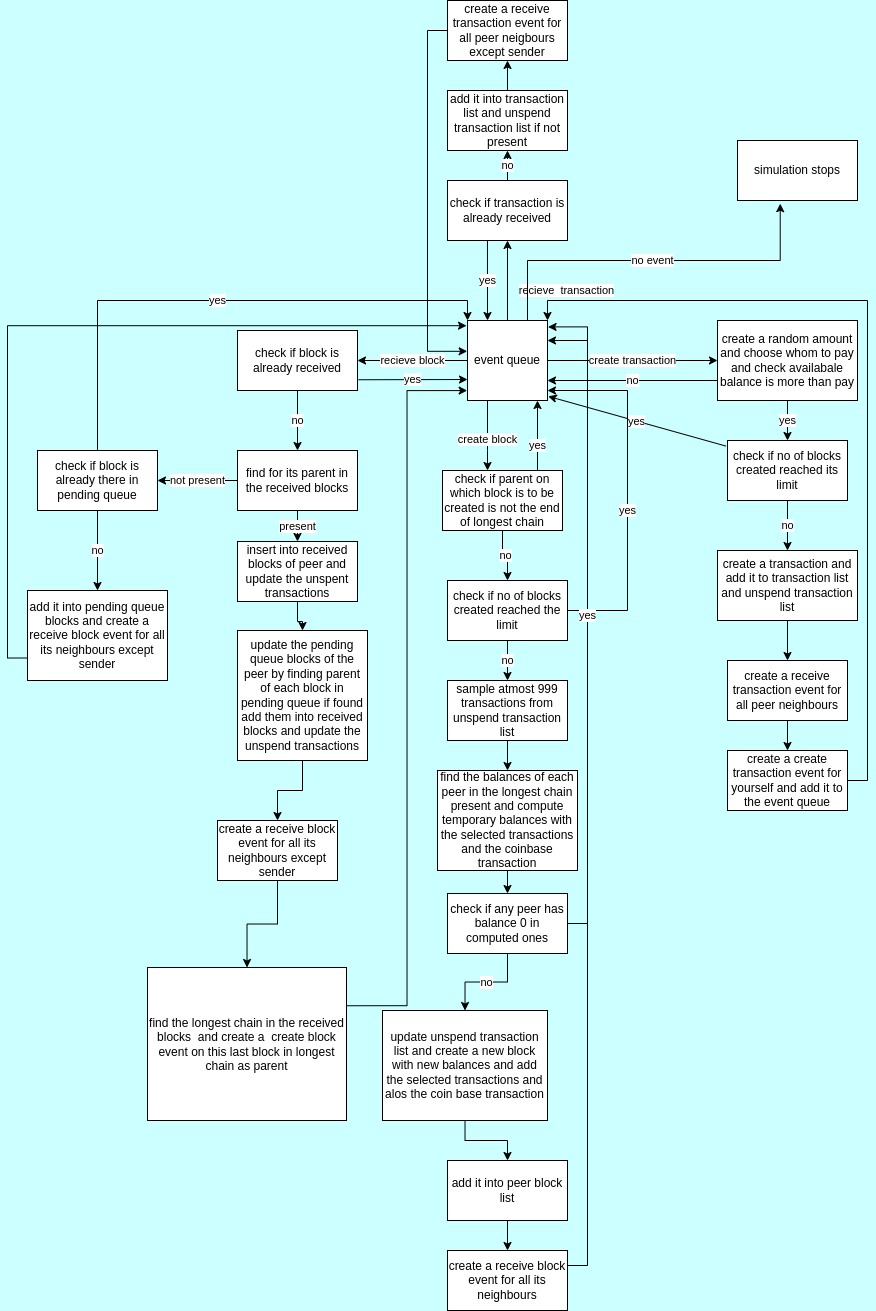

The diagram above was exported from draw.io. Its source (the exported page's mxGraphModel, read from the mxfile embedded in the PNG):
<mxGraphModel dx="650" dy="378" grid="1" gridSize="10" guides="1" tooltips="1" connect="1" arrows="1" fold="1" page="1" pageScale="1" pageWidth="1169" pageHeight="1654" background="#CCFFFF" math="0" shadow="0">
  <root>
    <mxCell id="WIyWlLk6GJQsqaUBKTNV-0" />
    <mxCell id="WIyWlLk6GJQsqaUBKTNV-1" parent="WIyWlLk6GJQsqaUBKTNV-0" />
    <mxCell id="QrabX2XD9QzuqUCi37pl-5" value="create transaction" style="edgeStyle=orthogonalEdgeStyle;rounded=0;orthogonalLoop=1;jettySize=auto;html=1;entryX=0;entryY=0.5;entryDx=0;entryDy=0;" parent="WIyWlLk6GJQsqaUBKTNV-1" source="QrabX2XD9QzuqUCi37pl-3" target="QrabX2XD9QzuqUCi37pl-13" edge="1">
      <mxGeometry relative="1" as="geometry">
        <mxPoint x="840" y="410" as="targetPoint" />
      </mxGeometry>
    </mxCell>
    <mxCell id="QrabX2XD9QzuqUCi37pl-7" value="recieve&amp;nbsp; transaction" style="edgeStyle=orthogonalEdgeStyle;rounded=0;orthogonalLoop=1;jettySize=auto;html=1;" parent="WIyWlLk6GJQsqaUBKTNV-1" source="QrabX2XD9QzuqUCi37pl-3" edge="1">
      <mxGeometry x="-0.2547" y="-60" relative="1" as="geometry">
        <mxPoint x="720" y="290" as="targetPoint" />
        <mxPoint x="-1" as="offset" />
      </mxGeometry>
    </mxCell>
    <mxCell id="QrabX2XD9QzuqUCi37pl-9" value="recieve block" style="edgeStyle=orthogonalEdgeStyle;rounded=0;orthogonalLoop=1;jettySize=auto;html=1;entryX=1;entryY=0.5;entryDx=0;entryDy=0;" parent="WIyWlLk6GJQsqaUBKTNV-1" source="QrabX2XD9QzuqUCi37pl-3" target="QrabX2XD9QzuqUCi37pl-16" edge="1">
      <mxGeometry relative="1" as="geometry">
        <mxPoint x="600" y="410" as="targetPoint" />
      </mxGeometry>
    </mxCell>
    <mxCell id="QrabX2XD9QzuqUCi37pl-11" value="create block" style="edgeStyle=orthogonalEdgeStyle;rounded=0;orthogonalLoop=1;jettySize=auto;html=1;" parent="WIyWlLk6GJQsqaUBKTNV-1" source="QrabX2XD9QzuqUCi37pl-3" target="QrabX2XD9QzuqUCi37pl-85" edge="1">
      <mxGeometry x="0.1111" relative="1" as="geometry">
        <mxPoint x="700" y="520" as="targetPoint" />
        <Array as="points">
          <mxPoint x="700" y="500" />
          <mxPoint x="700" y="500" />
        </Array>
        <mxPoint as="offset" />
      </mxGeometry>
    </mxCell>
    <mxCell id="QrabX2XD9QzuqUCi37pl-3" value="event queue" style="whiteSpace=wrap;html=1;aspect=fixed;" parent="WIyWlLk6GJQsqaUBKTNV-1" vertex="1">
      <mxGeometry x="680" y="370" width="80" height="80" as="geometry" />
    </mxCell>
    <mxCell id="QrabX2XD9QzuqUCi37pl-43" value="no" style="edgeStyle=orthogonalEdgeStyle;rounded=0;orthogonalLoop=1;jettySize=auto;html=1;" parent="WIyWlLk6GJQsqaUBKTNV-1" source="QrabX2XD9QzuqUCi37pl-10" target="QrabX2XD9QzuqUCi37pl-42" edge="1">
      <mxGeometry relative="1" as="geometry" />
    </mxCell>
    <mxCell id="QrabX2XD9QzuqUCi37pl-88" value="yes" style="edgeStyle=orthogonalEdgeStyle;rounded=0;orthogonalLoop=1;jettySize=auto;html=1;exitX=1;exitY=0.5;exitDx=0;exitDy=0;" parent="WIyWlLk6GJQsqaUBKTNV-1" edge="1">
      <mxGeometry relative="1" as="geometry">
        <mxPoint x="760" y="440" as="targetPoint" />
        <mxPoint x="740" y="660" as="sourcePoint" />
        <Array as="points">
          <mxPoint x="840" y="660" />
          <mxPoint x="840" y="440" />
        </Array>
      </mxGeometry>
    </mxCell>
    <mxCell id="QrabX2XD9QzuqUCi37pl-10" value="check if no of blocks created reached the limit" style="whiteSpace=wrap;html=1;" parent="WIyWlLk6GJQsqaUBKTNV-1" vertex="1">
      <mxGeometry x="660" y="630" width="120" height="60" as="geometry" />
    </mxCell>
    <mxCell id="QrabX2XD9QzuqUCi37pl-22" value="no" style="edgeStyle=orthogonalEdgeStyle;rounded=0;orthogonalLoop=1;jettySize=auto;html=1;exitX=0;exitY=0.75;exitDx=0;exitDy=0;entryX=1;entryY=0.75;entryDx=0;entryDy=0;" parent="WIyWlLk6GJQsqaUBKTNV-1" source="QrabX2XD9QzuqUCi37pl-13" target="QrabX2XD9QzuqUCi37pl-3" edge="1">
      <mxGeometry relative="1" as="geometry" />
    </mxCell>
    <mxCell id="QrabX2XD9QzuqUCi37pl-32" value="yes" style="edgeStyle=orthogonalEdgeStyle;rounded=0;orthogonalLoop=1;jettySize=auto;html=1;" parent="WIyWlLk6GJQsqaUBKTNV-1" source="QrabX2XD9QzuqUCi37pl-13" target="QrabX2XD9QzuqUCi37pl-31" edge="1">
      <mxGeometry relative="1" as="geometry" />
    </mxCell>
    <mxCell id="QrabX2XD9QzuqUCi37pl-13" value="create a random amount and choose whom to pay and check availabale balance is more than pay" style="whiteSpace=wrap;html=1;" parent="WIyWlLk6GJQsqaUBKTNV-1" vertex="1">
      <mxGeometry x="930" y="370" width="140" height="80" as="geometry" />
    </mxCell>
    <mxCell id="QrabX2XD9QzuqUCi37pl-62" value="no" style="edgeStyle=orthogonalEdgeStyle;rounded=0;orthogonalLoop=1;jettySize=auto;html=1;" parent="WIyWlLk6GJQsqaUBKTNV-1" source="QrabX2XD9QzuqUCi37pl-15" target="QrabX2XD9QzuqUCi37pl-61" edge="1">
      <mxGeometry relative="1" as="geometry" />
    </mxCell>
    <mxCell id="QrabX2XD9QzuqUCi37pl-15" value="check if transaction is already received" style="rounded=0;whiteSpace=wrap;html=1;" parent="WIyWlLk6GJQsqaUBKTNV-1" vertex="1">
      <mxGeometry x="660" y="230" width="120" height="60" as="geometry" />
    </mxCell>
    <mxCell id="QrabX2XD9QzuqUCi37pl-67" value="no" style="edgeStyle=orthogonalEdgeStyle;rounded=0;orthogonalLoop=1;jettySize=auto;html=1;" parent="WIyWlLk6GJQsqaUBKTNV-1" source="QrabX2XD9QzuqUCi37pl-16" target="QrabX2XD9QzuqUCi37pl-66" edge="1">
      <mxGeometry relative="1" as="geometry" />
    </mxCell>
    <mxCell id="QrabX2XD9QzuqUCi37pl-16" value="check if block is already received" style="rounded=0;whiteSpace=wrap;html=1;" parent="WIyWlLk6GJQsqaUBKTNV-1" vertex="1">
      <mxGeometry x="450" y="380" width="120" height="60" as="geometry" />
    </mxCell>
    <mxCell id="QrabX2XD9QzuqUCi37pl-26" value="" style="edgeStyle=orthogonalEdgeStyle;rounded=0;orthogonalLoop=1;jettySize=auto;html=1;" parent="WIyWlLk6GJQsqaUBKTNV-1" source="QrabX2XD9QzuqUCi37pl-23" target="QrabX2XD9QzuqUCi37pl-25" edge="1">
      <mxGeometry relative="1" as="geometry" />
    </mxCell>
    <mxCell id="QrabX2XD9QzuqUCi37pl-23" value="create a transaction and add it to transaction list and unspend transaction list" style="whiteSpace=wrap;html=1;" parent="WIyWlLk6GJQsqaUBKTNV-1" vertex="1">
      <mxGeometry x="930" y="600" width="140" height="70" as="geometry" />
    </mxCell>
    <mxCell id="QrabX2XD9QzuqUCi37pl-28" value="" style="edgeStyle=orthogonalEdgeStyle;rounded=0;orthogonalLoop=1;jettySize=auto;html=1;" parent="WIyWlLk6GJQsqaUBKTNV-1" source="QrabX2XD9QzuqUCi37pl-25" target="QrabX2XD9QzuqUCi37pl-27" edge="1">
      <mxGeometry relative="1" as="geometry" />
    </mxCell>
    <mxCell id="QrabX2XD9QzuqUCi37pl-25" value="create a receive transaction event for all peer neighbours" style="whiteSpace=wrap;html=1;" parent="WIyWlLk6GJQsqaUBKTNV-1" vertex="1">
      <mxGeometry x="940" y="710" width="120" height="60" as="geometry" />
    </mxCell>
    <mxCell id="QrabX2XD9QzuqUCi37pl-77" style="edgeStyle=orthogonalEdgeStyle;rounded=0;orthogonalLoop=1;jettySize=auto;html=1;exitX=1;exitY=0.5;exitDx=0;exitDy=0;entryX=1;entryY=0;entryDx=0;entryDy=0;" parent="WIyWlLk6GJQsqaUBKTNV-1" source="QrabX2XD9QzuqUCi37pl-27" target="QrabX2XD9QzuqUCi37pl-3" edge="1">
      <mxGeometry relative="1" as="geometry" />
    </mxCell>
    <mxCell id="QrabX2XD9QzuqUCi37pl-27" value="create a create transaction event for yourself and add it to the event queue" style="whiteSpace=wrap;html=1;" parent="WIyWlLk6GJQsqaUBKTNV-1" vertex="1">
      <mxGeometry x="940" y="800" width="120" height="60" as="geometry" />
    </mxCell>
    <mxCell id="QrabX2XD9QzuqUCi37pl-33" value="no" style="edgeStyle=orthogonalEdgeStyle;rounded=0;orthogonalLoop=1;jettySize=auto;html=1;" parent="WIyWlLk6GJQsqaUBKTNV-1" source="QrabX2XD9QzuqUCi37pl-31" target="QrabX2XD9QzuqUCi37pl-23" edge="1">
      <mxGeometry relative="1" as="geometry" />
    </mxCell>
    <mxCell id="QrabX2XD9QzuqUCi37pl-31" value="check if no of blocks created reached its limit" style="whiteSpace=wrap;html=1;" parent="WIyWlLk6GJQsqaUBKTNV-1" vertex="1">
      <mxGeometry x="940" y="490" width="120" height="60" as="geometry" />
    </mxCell>
    <mxCell id="QrabX2XD9QzuqUCi37pl-41" value="yes" style="endArrow=classic;html=1;rounded=0;entryX=1.009;entryY=0.948;entryDx=0;entryDy=0;entryPerimeter=0;exitX=-0.013;exitY=0.093;exitDx=0;exitDy=0;exitPerimeter=0;" parent="WIyWlLk6GJQsqaUBKTNV-1" source="QrabX2XD9QzuqUCi37pl-31" target="QrabX2XD9QzuqUCi37pl-3" edge="1">
      <mxGeometry width="50" height="50" relative="1" as="geometry">
        <mxPoint x="750" y="520" as="sourcePoint" />
        <mxPoint x="800" y="470" as="targetPoint" />
      </mxGeometry>
    </mxCell>
    <mxCell id="QrabX2XD9QzuqUCi37pl-46" value="" style="edgeStyle=orthogonalEdgeStyle;rounded=0;orthogonalLoop=1;jettySize=auto;html=1;" parent="WIyWlLk6GJQsqaUBKTNV-1" source="QrabX2XD9QzuqUCi37pl-42" target="QrabX2XD9QzuqUCi37pl-45" edge="1">
      <mxGeometry relative="1" as="geometry" />
    </mxCell>
    <mxCell id="QrabX2XD9QzuqUCi37pl-42" value="sample atmost 999 transactions from unspend transaction list" style="whiteSpace=wrap;html=1;" parent="WIyWlLk6GJQsqaUBKTNV-1" vertex="1">
      <mxGeometry x="660" y="730" width="120" height="60" as="geometry" />
    </mxCell>
    <mxCell id="QrabX2XD9QzuqUCi37pl-44" value="yes" style="endArrow=classic;html=1;rounded=0;entryX=0.875;entryY=1;entryDx=0;entryDy=0;entryPerimeter=0;" parent="WIyWlLk6GJQsqaUBKTNV-1" target="QrabX2XD9QzuqUCi37pl-3" edge="1">
      <mxGeometry width="50" height="50" relative="1" as="geometry">
        <mxPoint x="750" y="540" as="sourcePoint" />
        <mxPoint x="800" y="490" as="targetPoint" />
      </mxGeometry>
    </mxCell>
    <mxCell id="QrabX2XD9QzuqUCi37pl-48" value="" style="edgeStyle=orthogonalEdgeStyle;rounded=0;orthogonalLoop=1;jettySize=auto;html=1;" parent="WIyWlLk6GJQsqaUBKTNV-1" source="QrabX2XD9QzuqUCi37pl-45" target="QrabX2XD9QzuqUCi37pl-47" edge="1">
      <mxGeometry relative="1" as="geometry" />
    </mxCell>
    <mxCell id="QrabX2XD9QzuqUCi37pl-45" value="find the balances of each peer in the longest chain present and compute temporary balances with the selected transactions and the coinbase transaction" style="whiteSpace=wrap;html=1;" parent="WIyWlLk6GJQsqaUBKTNV-1" vertex="1">
      <mxGeometry x="650" y="820" width="140" height="100" as="geometry" />
    </mxCell>
    <mxCell id="QrabX2XD9QzuqUCi37pl-53" value="no" style="edgeStyle=orthogonalEdgeStyle;rounded=0;orthogonalLoop=1;jettySize=auto;html=1;" parent="WIyWlLk6GJQsqaUBKTNV-1" source="QrabX2XD9QzuqUCi37pl-47" target="QrabX2XD9QzuqUCi37pl-52" edge="1">
      <mxGeometry relative="1" as="geometry" />
    </mxCell>
    <mxCell id="QrabX2XD9QzuqUCi37pl-47" value="check if any peer has balance 0 in computed ones" style="whiteSpace=wrap;html=1;" parent="WIyWlLk6GJQsqaUBKTNV-1" vertex="1">
      <mxGeometry x="660" y="943" width="120" height="60" as="geometry" />
    </mxCell>
    <mxCell id="QrabX2XD9QzuqUCi37pl-58" value="" style="edgeStyle=orthogonalEdgeStyle;rounded=0;orthogonalLoop=1;jettySize=auto;html=1;" parent="WIyWlLk6GJQsqaUBKTNV-1" source="QrabX2XD9QzuqUCi37pl-52" target="QrabX2XD9QzuqUCi37pl-57" edge="1">
      <mxGeometry relative="1" as="geometry" />
    </mxCell>
    <mxCell id="QrabX2XD9QzuqUCi37pl-52" value="update unspend transaction list and create a new block with new balances and add the selected transactions and alos the coin base transaction" style="whiteSpace=wrap;html=1;" parent="WIyWlLk6GJQsqaUBKTNV-1" vertex="1">
      <mxGeometry x="595" y="1060" width="165" height="110" as="geometry" />
    </mxCell>
    <mxCell id="QrabX2XD9QzuqUCi37pl-94" style="edgeStyle=orthogonalEdgeStyle;rounded=0;orthogonalLoop=1;jettySize=auto;html=1;exitX=1;exitY=0.25;exitDx=0;exitDy=0;entryX=1;entryY=0.25;entryDx=0;entryDy=0;" parent="WIyWlLk6GJQsqaUBKTNV-1" source="QrabX2XD9QzuqUCi37pl-54" target="QrabX2XD9QzuqUCi37pl-3" edge="1">
      <mxGeometry relative="1" as="geometry" />
    </mxCell>
    <mxCell id="QrabX2XD9QzuqUCi37pl-54" value="create a receive block event for all its neighbours" style="whiteSpace=wrap;html=1;" parent="WIyWlLk6GJQsqaUBKTNV-1" vertex="1">
      <mxGeometry x="660" y="1300" width="120" height="60" as="geometry" />
    </mxCell>
    <mxCell id="QrabX2XD9QzuqUCi37pl-59" value="" style="edgeStyle=orthogonalEdgeStyle;rounded=0;orthogonalLoop=1;jettySize=auto;html=1;" parent="WIyWlLk6GJQsqaUBKTNV-1" source="QrabX2XD9QzuqUCi37pl-57" target="QrabX2XD9QzuqUCi37pl-54" edge="1">
      <mxGeometry relative="1" as="geometry" />
    </mxCell>
    <mxCell id="QrabX2XD9QzuqUCi37pl-57" value="add it into peer block list" style="whiteSpace=wrap;html=1;" parent="WIyWlLk6GJQsqaUBKTNV-1" vertex="1">
      <mxGeometry x="660" y="1210" width="120" height="60" as="geometry" />
    </mxCell>
    <mxCell id="QrabX2XD9QzuqUCi37pl-60" value="yes" style="endArrow=classic;html=1;rounded=0;entryX=0.25;entryY=0;entryDx=0;entryDy=0;exitX=0.333;exitY=1;exitDx=0;exitDy=0;exitPerimeter=0;" parent="WIyWlLk6GJQsqaUBKTNV-1" source="QrabX2XD9QzuqUCi37pl-15" target="QrabX2XD9QzuqUCi37pl-3" edge="1">
      <mxGeometry width="50" height="50" relative="1" as="geometry">
        <mxPoint x="630" y="310" as="sourcePoint" />
        <mxPoint x="680" y="260" as="targetPoint" />
      </mxGeometry>
    </mxCell>
    <mxCell id="QrabX2XD9QzuqUCi37pl-64" value="" style="edgeStyle=orthogonalEdgeStyle;rounded=0;orthogonalLoop=1;jettySize=auto;html=1;" parent="WIyWlLk6GJQsqaUBKTNV-1" source="QrabX2XD9QzuqUCi37pl-61" target="QrabX2XD9QzuqUCi37pl-63" edge="1">
      <mxGeometry relative="1" as="geometry" />
    </mxCell>
    <mxCell id="QrabX2XD9QzuqUCi37pl-61" value="add it into transaction list and unspend transaction list if not present" style="whiteSpace=wrap;html=1;rounded=0;" parent="WIyWlLk6GJQsqaUBKTNV-1" vertex="1">
      <mxGeometry x="660" y="140" width="120" height="60" as="geometry" />
    </mxCell>
    <mxCell id="QrabX2XD9QzuqUCi37pl-63" value="create a receive transaction event for all peer neigbours except sender" style="whiteSpace=wrap;html=1;rounded=0;" parent="WIyWlLk6GJQsqaUBKTNV-1" vertex="1">
      <mxGeometry x="660" y="50" width="120" height="60" as="geometry" />
    </mxCell>
    <mxCell id="QrabX2XD9QzuqUCi37pl-65" value="yes" style="endArrow=classic;html=1;rounded=0;exitX=1.008;exitY=0.821;exitDx=0;exitDy=0;exitPerimeter=0;" parent="WIyWlLk6GJQsqaUBKTNV-1" source="QrabX2XD9QzuqUCi37pl-16" edge="1">
      <mxGeometry width="50" height="50" relative="1" as="geometry">
        <mxPoint x="690" y="400" as="sourcePoint" />
        <mxPoint x="680" y="429" as="targetPoint" />
        <Array as="points">
          <mxPoint x="680" y="429" />
        </Array>
      </mxGeometry>
    </mxCell>
    <mxCell id="QrabX2XD9QzuqUCi37pl-71" value="present" style="edgeStyle=orthogonalEdgeStyle;rounded=0;orthogonalLoop=1;jettySize=auto;html=1;" parent="WIyWlLk6GJQsqaUBKTNV-1" source="QrabX2XD9QzuqUCi37pl-66" target="QrabX2XD9QzuqUCi37pl-70" edge="1">
      <mxGeometry relative="1" as="geometry" />
    </mxCell>
    <mxCell id="QrabX2XD9QzuqUCi37pl-99" value="not present" style="edgeStyle=orthogonalEdgeStyle;rounded=0;orthogonalLoop=1;jettySize=auto;html=1;" parent="WIyWlLk6GJQsqaUBKTNV-1" source="QrabX2XD9QzuqUCi37pl-66" target="QrabX2XD9QzuqUCi37pl-98" edge="1">
      <mxGeometry relative="1" as="geometry" />
    </mxCell>
    <mxCell id="QrabX2XD9QzuqUCi37pl-66" value="find for its parent in the received blocks" style="whiteSpace=wrap;html=1;rounded=0;" parent="WIyWlLk6GJQsqaUBKTNV-1" vertex="1">
      <mxGeometry x="450" y="500" width="120" height="60" as="geometry" />
    </mxCell>
    <mxCell id="QrabX2XD9QzuqUCi37pl-82" value="" style="edgeStyle=orthogonalEdgeStyle;rounded=0;orthogonalLoop=1;jettySize=auto;html=1;" parent="WIyWlLk6GJQsqaUBKTNV-1" source="QrabX2XD9QzuqUCi37pl-70" target="QrabX2XD9QzuqUCi37pl-81" edge="1">
      <mxGeometry relative="1" as="geometry" />
    </mxCell>
    <mxCell id="QrabX2XD9QzuqUCi37pl-70" value="insert into received blocks of peer and update the unspent transactions" style="whiteSpace=wrap;html=1;rounded=0;" parent="WIyWlLk6GJQsqaUBKTNV-1" vertex="1">
      <mxGeometry x="450" y="591" width="120" height="60" as="geometry" />
    </mxCell>
    <mxCell id="QrabX2XD9QzuqUCi37pl-114" value="" style="edgeStyle=orthogonalEdgeStyle;rounded=0;orthogonalLoop=1;jettySize=auto;html=1;" parent="WIyWlLk6GJQsqaUBKTNV-1" source="QrabX2XD9QzuqUCi37pl-81" target="QrabX2XD9QzuqUCi37pl-113" edge="1">
      <mxGeometry relative="1" as="geometry" />
    </mxCell>
    <mxCell id="QrabX2XD9QzuqUCi37pl-81" value="update the pending queue blocks of the peer by finding parent of each block in pending queue if found add them into received blocks and update the unspend transactions" style="whiteSpace=wrap;html=1;rounded=0;" parent="WIyWlLk6GJQsqaUBKTNV-1" vertex="1">
      <mxGeometry x="450" y="680" width="130" height="130" as="geometry" />
    </mxCell>
    <mxCell id="QrabX2XD9QzuqUCi37pl-83" value="find the longest chain in the received blocks&amp;nbsp; and create a&amp;nbsp; create block event on this last block in longest chain as parent" style="whiteSpace=wrap;html=1;rounded=0;" parent="WIyWlLk6GJQsqaUBKTNV-1" vertex="1">
      <mxGeometry x="360" y="1017" width="199" height="153" as="geometry" />
    </mxCell>
    <mxCell id="QrabX2XD9QzuqUCi37pl-86" value="no" style="edgeStyle=orthogonalEdgeStyle;rounded=0;orthogonalLoop=1;jettySize=auto;html=1;" parent="WIyWlLk6GJQsqaUBKTNV-1" source="QrabX2XD9QzuqUCi37pl-85" target="QrabX2XD9QzuqUCi37pl-10" edge="1">
      <mxGeometry relative="1" as="geometry" />
    </mxCell>
    <mxCell id="QrabX2XD9QzuqUCi37pl-85" value="check if parent on which block is to be created is not the end of longest chain" style="rounded=0;whiteSpace=wrap;html=1;" parent="WIyWlLk6GJQsqaUBKTNV-1" vertex="1">
      <mxGeometry x="655" y="520" width="120" height="60" as="geometry" />
    </mxCell>
    <mxCell id="QrabX2XD9QzuqUCi37pl-93" style="edgeStyle=orthogonalEdgeStyle;rounded=0;orthogonalLoop=1;jettySize=auto;html=1;exitX=1;exitY=0.25;exitDx=0;exitDy=0;entryX=-0.004;entryY=0.876;entryDx=0;entryDy=0;entryPerimeter=0;" parent="WIyWlLk6GJQsqaUBKTNV-1" source="QrabX2XD9QzuqUCi37pl-83" target="QrabX2XD9QzuqUCi37pl-3" edge="1">
      <mxGeometry relative="1" as="geometry" />
    </mxCell>
    <mxCell id="QrabX2XD9QzuqUCi37pl-103" value="no" style="edgeStyle=orthogonalEdgeStyle;rounded=0;orthogonalLoop=1;jettySize=auto;html=1;" parent="WIyWlLk6GJQsqaUBKTNV-1" source="QrabX2XD9QzuqUCi37pl-98" target="QrabX2XD9QzuqUCi37pl-101" edge="1">
      <mxGeometry relative="1" as="geometry" />
    </mxCell>
    <mxCell id="QrabX2XD9QzuqUCi37pl-108" value="yes" style="edgeStyle=orthogonalEdgeStyle;rounded=0;orthogonalLoop=1;jettySize=auto;html=1;exitX=0.5;exitY=0;exitDx=0;exitDy=0;entryX=0;entryY=0;entryDx=0;entryDy=0;" parent="WIyWlLk6GJQsqaUBKTNV-1" source="QrabX2XD9QzuqUCi37pl-98" target="QrabX2XD9QzuqUCi37pl-3" edge="1">
      <mxGeometry relative="1" as="geometry" />
    </mxCell>
    <mxCell id="QrabX2XD9QzuqUCi37pl-98" value="check if block is already there in pending queue" style="whiteSpace=wrap;html=1;rounded=0;" parent="WIyWlLk6GJQsqaUBKTNV-1" vertex="1">
      <mxGeometry x="250" y="500" width="120" height="60" as="geometry" />
    </mxCell>
    <mxCell id="QrabX2XD9QzuqUCi37pl-101" value="add it into pending queue blocks and create a receive block event for all its neighbours except sender" style="whiteSpace=wrap;html=1;rounded=0;" parent="WIyWlLk6GJQsqaUBKTNV-1" vertex="1">
      <mxGeometry x="240" y="640" width="140" height="90" as="geometry" />
    </mxCell>
    <mxCell id="QrabX2XD9QzuqUCi37pl-107" style="edgeStyle=orthogonalEdgeStyle;rounded=0;orthogonalLoop=1;jettySize=auto;html=1;exitX=0;exitY=0.75;exitDx=0;exitDy=0;entryX=-0.012;entryY=0.065;entryDx=0;entryDy=0;entryPerimeter=0;" parent="WIyWlLk6GJQsqaUBKTNV-1" source="QrabX2XD9QzuqUCi37pl-101" target="QrabX2XD9QzuqUCi37pl-3" edge="1">
      <mxGeometry relative="1" as="geometry" />
    </mxCell>
    <mxCell id="QrabX2XD9QzuqUCi37pl-109" style="edgeStyle=orthogonalEdgeStyle;rounded=0;orthogonalLoop=1;jettySize=auto;html=1;exitX=0;exitY=0.5;exitDx=0;exitDy=0;entryX=-0.004;entryY=0.385;entryDx=0;entryDy=0;entryPerimeter=0;" parent="WIyWlLk6GJQsqaUBKTNV-1" source="QrabX2XD9QzuqUCi37pl-63" target="QrabX2XD9QzuqUCi37pl-3" edge="1">
      <mxGeometry relative="1" as="geometry" />
    </mxCell>
    <mxCell id="QrabX2XD9QzuqUCi37pl-110" value="simulation stops" style="rounded=0;whiteSpace=wrap;html=1;" parent="WIyWlLk6GJQsqaUBKTNV-1" vertex="1">
      <mxGeometry x="950" y="190" width="120" height="60" as="geometry" />
    </mxCell>
    <mxCell id="QrabX2XD9QzuqUCi37pl-111" value="no event" style="edgeStyle=orthogonalEdgeStyle;rounded=0;orthogonalLoop=1;jettySize=auto;html=1;exitX=0.75;exitY=0;exitDx=0;exitDy=0;entryX=0.356;entryY=1.053;entryDx=0;entryDy=0;entryPerimeter=0;" parent="WIyWlLk6GJQsqaUBKTNV-1" source="QrabX2XD9QzuqUCi37pl-3" target="QrabX2XD9QzuqUCi37pl-110" edge="1">
      <mxGeometry relative="1" as="geometry" />
    </mxCell>
    <mxCell id="QrabX2XD9QzuqUCi37pl-112" value="yes" style="edgeStyle=orthogonalEdgeStyle;rounded=0;orthogonalLoop=1;jettySize=auto;html=1;exitX=1;exitY=0.5;exitDx=0;exitDy=0;entryX=1.007;entryY=0.08;entryDx=0;entryDy=0;entryPerimeter=0;" parent="WIyWlLk6GJQsqaUBKTNV-1" source="QrabX2XD9QzuqUCi37pl-47" target="QrabX2XD9QzuqUCi37pl-3" edge="1">
      <mxGeometry relative="1" as="geometry" />
    </mxCell>
    <mxCell id="QrabX2XD9QzuqUCi37pl-115" value="" style="edgeStyle=orthogonalEdgeStyle;rounded=0;orthogonalLoop=1;jettySize=auto;html=1;" parent="WIyWlLk6GJQsqaUBKTNV-1" source="QrabX2XD9QzuqUCi37pl-113" target="QrabX2XD9QzuqUCi37pl-83" edge="1">
      <mxGeometry relative="1" as="geometry" />
    </mxCell>
    <mxCell id="QrabX2XD9QzuqUCi37pl-113" value="create a receive block event for all its neighbours except sender" style="whiteSpace=wrap;html=1;rounded=0;" parent="WIyWlLk6GJQsqaUBKTNV-1" vertex="1">
      <mxGeometry x="430" y="870" width="120" height="60" as="geometry" />
    </mxCell>
  </root>
</mxGraphModel>